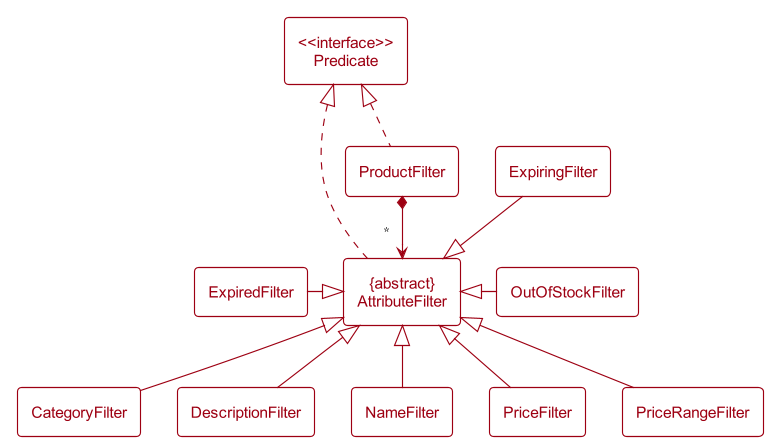

The diagram above was rendered by PlantUML. Its source (embedded in the PNG):
@startuml
!include Style.puml

$OverrideTheme(MODEL_COLOR)

class "<<interface>>\nPredicate" as Predicate<<Model>>
class "{abstract}\nAttributeFilter" as AttributeFilter<<Model>>
class ProductFilter<<Model>>

class CategoryFilter<<Model>>
class DescriptionFilter<<Model>>
class ExpiredFilter<<Model>>
class ExpiringFilter<<Model>>
class NameFilter<<Model>>
class OutOfStockFilter<<Model>>
class PriceFilter<<Model>>
class PriceRangeFilter<<Model>>

ProductFilter .up.|> Predicate
AttributeFilter .up.|> Predicate

ProductFilter *-down-> "*" AttributeFilter

CategoryFilter -up-|> AttributeFilter
NameFilter -up-|> AttributeFilter
PriceFilter -up-|> AttributeFilter
PriceRangeFilter -up-|> AttributeFilter
DescriptionFilter -up-|> AttributeFilter

ExpiredFilter -|> AttributeFilter
ExpiringFilter --|> AttributeFilter
OutOfStockFilter -left-|> AttributeFilter

@enduml